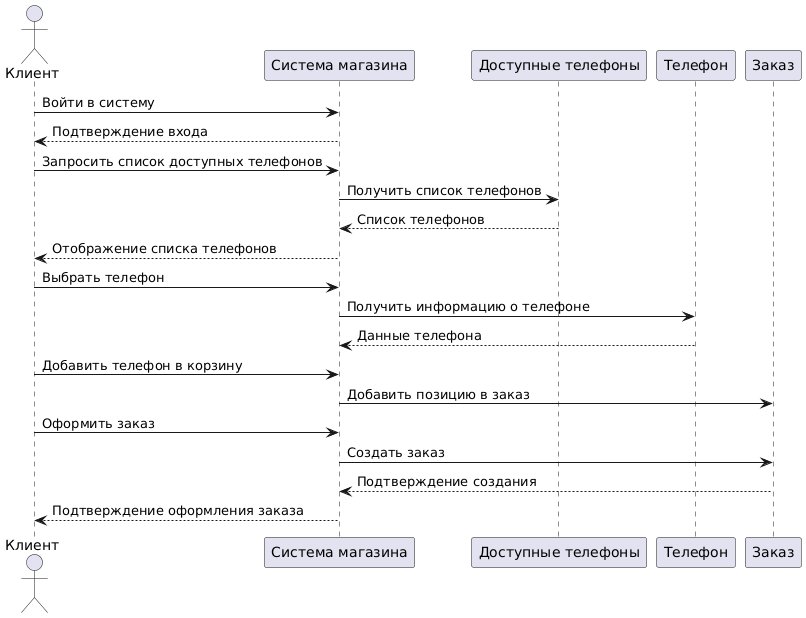

The diagram above was rendered by PlantUML. Its source (embedded in the PNG):
@startuml
actor Клиент
participant "Система магазина" as System
participant "Доступные телефоны" as AvailablePhone
participant "Телефон" as Phone
participant "Заказ" as Order

Клиент -> System : Войти в систему
System --> Клиент : Подтверждение входа

Клиент -> System : Запросить список доступных телефонов
System -> AvailablePhone : Получить список телефонов
AvailablePhone --> System : Список телефонов
System --> Клиент : Отображение списка телефонов

Клиент -> System : Выбрать телефон
System -> Phone : Получить информацию о телефоне
Phone --> System : Данные телефона

Клиент -> System : Добавить телефон в корзину
System -> Order : Добавить позицию в заказ

Клиент -> System : Оформить заказ
System -> Order : Создать заказ
Order --> System : Подтверждение создания

System --> Клиент : Подтверждение оформления заказа
@enduml